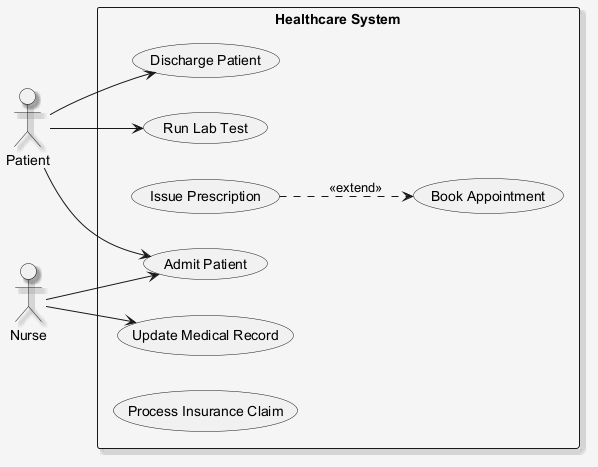

The diagram above was rendered by PlantUML. Its source (embedded in the PNG):
@startuml
skinparam shadowing false
skinparam backgroundColor #F5F5F5
skinparam shadowing true
left to right direction
actor "Patient" as Patient
actor "Nurse" as Nurse
rectangle "Healthcare System" {
  usecase "Book Appointment" as UC_BookAppointment
  usecase "Discharge Patient" as UC_DischargePatient
  usecase "Run Lab Test" as UC_RunLabTest
  usecase "Issue Prescription" as UC_IssuePrescription
  usecase "Admit Patient" as UC_AdmitPatient
  usecase "Update Medical Record" as UC_UpdateMedicalRecord
  usecase "Process Insurance Claim" as UC_ProcessInsuranceClaim
}
Patient --> UC_RunLabTest
Patient --> UC_AdmitPatient
Patient --> UC_DischargePatient
Nurse --> UC_AdmitPatient
Nurse --> UC_UpdateMedicalRecord
UC_IssuePrescription ..> UC_BookAppointment : <<extend>>
@enduml